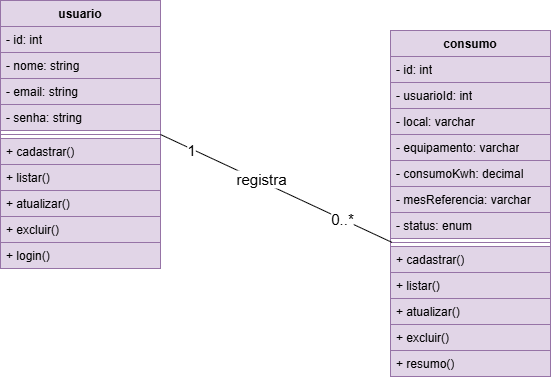

The diagram above was exported from draw.io. Its source (the exported page's mxGraphModel, read from the mxfile embedded in the PNG):
<mxGraphModel dx="1030" dy="562" grid="1" gridSize="10" guides="1" tooltips="1" connect="1" arrows="1" fold="1" page="1" pageScale="1" pageWidth="827" pageHeight="1169" math="0" shadow="0">
  <root>
    <mxCell id="0" />
    <mxCell id="1" parent="0" />
    <mxCell id="CffOczsWb15q3-nJ3CTD-1" parent="1" style="swimlane;fontStyle=1;align=center;verticalAlign=top;childLayout=stackLayout;horizontal=1;startSize=26;horizontalStack=0;resizeParent=1;resizeParentMax=0;resizeLast=0;collapsible=1;marginBottom=0;whiteSpace=wrap;html=1;fillColor=#e1d5e7;strokeColor=#9673a6;" value="usuario" vertex="1">
      <mxGeometry height="268" width="160" x="140" y="70" as="geometry" />
    </mxCell>
    <mxCell id="CffOczsWb15q3-nJ3CTD-5" parent="CffOczsWb15q3-nJ3CTD-1" style="text;strokeColor=#9673a6;fillColor=#e1d5e7;align=left;verticalAlign=top;spacingLeft=4;spacingRight=4;overflow=hidden;rotatable=0;points=[[0,0.5],[1,0.5]];portConstraint=eastwest;whiteSpace=wrap;html=1;" value="- id: int" vertex="1">
      <mxGeometry height="26" width="160" y="26" as="geometry" />
    </mxCell>
    <mxCell id="CffOczsWb15q3-nJ3CTD-2" parent="CffOczsWb15q3-nJ3CTD-1" style="text;strokeColor=#9673a6;fillColor=#e1d5e7;align=left;verticalAlign=top;spacingLeft=4;spacingRight=4;overflow=hidden;rotatable=0;points=[[0,0.5],[1,0.5]];portConstraint=eastwest;whiteSpace=wrap;html=1;" value="- nome:&amp;nbsp;&lt;span style=&quot;background-color: transparent; color: light-dark(#000000, var(--ge-light-color, #ffffff));&quot;&gt;string&lt;/span&gt;" vertex="1">
      <mxGeometry height="26" width="160" y="52" as="geometry" />
    </mxCell>
    <mxCell id="CffOczsWb15q3-nJ3CTD-6" parent="CffOczsWb15q3-nJ3CTD-1" style="text;strokeColor=#9673a6;fillColor=#e1d5e7;align=left;verticalAlign=top;spacingLeft=4;spacingRight=4;overflow=hidden;rotatable=0;points=[[0,0.5],[1,0.5]];portConstraint=eastwest;whiteSpace=wrap;html=1;" value="- email:&amp;nbsp;&lt;span style=&quot;background-color: transparent; color: light-dark(#000000, var(--ge-light-color, #ffffff));&quot;&gt;string&lt;/span&gt;" vertex="1">
      <mxGeometry height="26" width="160" y="78" as="geometry" />
    </mxCell>
    <mxCell id="CffOczsWb15q3-nJ3CTD-7" parent="CffOczsWb15q3-nJ3CTD-1" style="text;strokeColor=#9673a6;fillColor=#e1d5e7;align=left;verticalAlign=top;spacingLeft=4;spacingRight=4;overflow=hidden;rotatable=0;points=[[0,0.5],[1,0.5]];portConstraint=eastwest;whiteSpace=wrap;html=1;" value="- senha:&amp;nbsp;&lt;span style=&quot;background-color: transparent; color: light-dark(#000000, var(--ge-light-color, #ffffff));&quot;&gt;string&lt;/span&gt;" vertex="1">
      <mxGeometry height="26" width="160" y="104" as="geometry" />
    </mxCell>
    <mxCell id="CffOczsWb15q3-nJ3CTD-3" parent="CffOczsWb15q3-nJ3CTD-1" style="line;strokeWidth=1;fillColor=#e1d5e7;align=left;verticalAlign=middle;spacingTop=-1;spacingLeft=3;spacingRight=3;rotatable=0;labelPosition=right;points=[];portConstraint=eastwest;strokeColor=#9673a6;labelPerimeter=1;" value="" vertex="1">
      <mxGeometry height="8" width="160" y="130" as="geometry" />
    </mxCell>
    <mxCell id="CffOczsWb15q3-nJ3CTD-4" parent="CffOczsWb15q3-nJ3CTD-1" style="text;strokeColor=#9673a6;fillColor=#e1d5e7;align=left;verticalAlign=top;spacingLeft=4;spacingRight=4;overflow=hidden;rotatable=0;points=[[0,0.5],[1,0.5]];portConstraint=eastwest;whiteSpace=wrap;html=1;" value="+ cadastrar()" vertex="1">
      <mxGeometry height="26" width="160" y="138" as="geometry" />
    </mxCell>
    <mxCell id="CffOczsWb15q3-nJ3CTD-9" parent="CffOczsWb15q3-nJ3CTD-1" style="text;strokeColor=#9673a6;fillColor=#e1d5e7;align=left;verticalAlign=top;spacingLeft=4;spacingRight=4;overflow=hidden;rotatable=0;points=[[0,0.5],[1,0.5]];portConstraint=eastwest;whiteSpace=wrap;html=1;" value="+ listar()" vertex="1">
      <mxGeometry height="26" width="160" y="164" as="geometry" />
    </mxCell>
    <mxCell id="CffOczsWb15q3-nJ3CTD-10" parent="CffOczsWb15q3-nJ3CTD-1" style="text;strokeColor=#9673a6;fillColor=#e1d5e7;align=left;verticalAlign=top;spacingLeft=4;spacingRight=4;overflow=hidden;rotatable=0;points=[[0,0.5],[1,0.5]];portConstraint=eastwest;whiteSpace=wrap;html=1;" value="+ atualizar()" vertex="1">
      <mxGeometry height="26" width="160" y="190" as="geometry" />
    </mxCell>
    <mxCell id="CffOczsWb15q3-nJ3CTD-11" parent="CffOczsWb15q3-nJ3CTD-1" style="text;strokeColor=#9673a6;fillColor=#e1d5e7;align=left;verticalAlign=top;spacingLeft=4;spacingRight=4;overflow=hidden;rotatable=0;points=[[0,0.5],[1,0.5]];portConstraint=eastwest;whiteSpace=wrap;html=1;" value="+ excluir()" vertex="1">
      <mxGeometry height="26" width="160" y="216" as="geometry" />
    </mxCell>
    <mxCell id="CffOczsWb15q3-nJ3CTD-12" parent="CffOczsWb15q3-nJ3CTD-1" style="text;strokeColor=#9673a6;fillColor=#e1d5e7;align=left;verticalAlign=top;spacingLeft=4;spacingRight=4;overflow=hidden;rotatable=0;points=[[0,0.5],[1,0.5]];portConstraint=eastwest;whiteSpace=wrap;html=1;" value="+ login()" vertex="1">
      <mxGeometry height="26" width="160" y="242" as="geometry" />
    </mxCell>
    <mxCell id="CffOczsWb15q3-nJ3CTD-13" parent="1" style="swimlane;fontStyle=1;align=center;verticalAlign=top;childLayout=stackLayout;horizontal=1;startSize=26;horizontalStack=0;resizeParent=1;resizeParentMax=0;resizeLast=0;collapsible=1;marginBottom=0;whiteSpace=wrap;html=1;fillColor=#e1d5e7;strokeColor=#9673a6;" value="consumo" vertex="1">
      <mxGeometry height="346" width="160" x="530" y="100" as="geometry" />
    </mxCell>
    <mxCell id="CffOczsWb15q3-nJ3CTD-14" parent="CffOczsWb15q3-nJ3CTD-13" style="text;strokeColor=#9673a6;fillColor=#e1d5e7;align=left;verticalAlign=top;spacingLeft=4;spacingRight=4;overflow=hidden;rotatable=0;points=[[0,0.5],[1,0.5]];portConstraint=eastwest;whiteSpace=wrap;html=1;" value="- id: int" vertex="1">
      <mxGeometry height="26" width="160" y="26" as="geometry" />
    </mxCell>
    <mxCell id="CffOczsWb15q3-nJ3CTD-15" parent="CffOczsWb15q3-nJ3CTD-13" style="text;strokeColor=#9673a6;fillColor=#e1d5e7;align=left;verticalAlign=top;spacingLeft=4;spacingRight=4;overflow=hidden;rotatable=0;points=[[0,0.5],[1,0.5]];portConstraint=eastwest;whiteSpace=wrap;html=1;" value="- usuarioId:&amp;nbsp;&lt;span style=&quot;background-color: transparent; color: light-dark(#000000, var(--ge-light-color, #ffffff));&quot;&gt;int&lt;/span&gt;" vertex="1">
      <mxGeometry height="26" width="160" y="52" as="geometry" />
    </mxCell>
    <mxCell id="CffOczsWb15q3-nJ3CTD-16" parent="CffOczsWb15q3-nJ3CTD-13" style="text;strokeColor=#9673a6;fillColor=#e1d5e7;align=left;verticalAlign=top;spacingLeft=4;spacingRight=4;overflow=hidden;rotatable=0;points=[[0,0.5],[1,0.5]];portConstraint=eastwest;whiteSpace=wrap;html=1;" value="- local:&amp;nbsp;&lt;span style=&quot;background-color: transparent; color: light-dark(#000000, var(--ge-light-color, #ffffff));&quot;&gt;varchar&lt;/span&gt;" vertex="1">
      <mxGeometry height="26" width="160" y="78" as="geometry" />
    </mxCell>
    <mxCell id="CffOczsWb15q3-nJ3CTD-17" parent="CffOczsWb15q3-nJ3CTD-13" style="text;strokeColor=#9673a6;fillColor=#e1d5e7;align=left;verticalAlign=top;spacingLeft=4;spacingRight=4;overflow=hidden;rotatable=0;points=[[0,0.5],[1,0.5]];portConstraint=eastwest;whiteSpace=wrap;html=1;" value="-&amp;nbsp;&lt;span style=&quot;background-color: transparent; color: light-dark(#000000, var(--ge-light-color, #ffffff));&quot;&gt;equipamento&lt;/span&gt;&lt;span style=&quot;background-color: transparent; color: light-dark(#000000, var(--ge-light-color, #ffffff));&quot;&gt;:&amp;nbsp;&lt;/span&gt;&lt;span style=&quot;background-color: transparent; color: light-dark(#000000, var(--ge-light-color, #ffffff));&quot;&gt;varchar&lt;/span&gt;" vertex="1">
      <mxGeometry height="26" width="160" y="104" as="geometry" />
    </mxCell>
    <mxCell id="CffOczsWb15q3-nJ3CTD-26" parent="CffOczsWb15q3-nJ3CTD-13" style="text;strokeColor=#9673a6;fillColor=#e1d5e7;align=left;verticalAlign=top;spacingLeft=4;spacingRight=4;overflow=hidden;rotatable=0;points=[[0,0.5],[1,0.5]];portConstraint=eastwest;whiteSpace=wrap;html=1;" value="- consumoKwh&lt;span style=&quot;background-color: transparent; color: light-dark(#000000, var(--ge-light-color, #ffffff));&quot;&gt;:&amp;nbsp;&lt;/span&gt;&lt;span style=&quot;background-color: transparent; color: light-dark(#000000, var(--ge-light-color, #ffffff));&quot;&gt;decimal&lt;/span&gt;" vertex="1">
      <mxGeometry height="26" width="160" y="130" as="geometry" />
    </mxCell>
    <mxCell id="CffOczsWb15q3-nJ3CTD-25" parent="CffOczsWb15q3-nJ3CTD-13" style="text;strokeColor=#9673a6;fillColor=#e1d5e7;align=left;verticalAlign=top;spacingLeft=4;spacingRight=4;overflow=hidden;rotatable=0;points=[[0,0.5],[1,0.5]];portConstraint=eastwest;whiteSpace=wrap;html=1;" value="- mesReferencia: varchar" vertex="1">
      <mxGeometry height="26" width="160" y="156" as="geometry" />
    </mxCell>
    <mxCell id="CffOczsWb15q3-nJ3CTD-24" parent="CffOczsWb15q3-nJ3CTD-13" style="text;strokeColor=#9673a6;fillColor=#e1d5e7;align=left;verticalAlign=top;spacingLeft=4;spacingRight=4;overflow=hidden;rotatable=0;points=[[0,0.5],[1,0.5]];portConstraint=eastwest;whiteSpace=wrap;html=1;" value="- status: enum" vertex="1">
      <mxGeometry height="26" width="160" y="182" as="geometry" />
    </mxCell>
    <mxCell id="CffOczsWb15q3-nJ3CTD-18" parent="CffOczsWb15q3-nJ3CTD-13" style="line;strokeWidth=1;fillColor=#e1d5e7;align=left;verticalAlign=middle;spacingTop=-1;spacingLeft=3;spacingRight=3;rotatable=0;labelPosition=right;points=[];portConstraint=eastwest;strokeColor=#9673a6;labelPerimeter=1;" value="" vertex="1">
      <mxGeometry height="8" width="160" y="208" as="geometry" />
    </mxCell>
    <mxCell id="CffOczsWb15q3-nJ3CTD-19" parent="CffOczsWb15q3-nJ3CTD-13" style="text;strokeColor=#9673a6;fillColor=#e1d5e7;align=left;verticalAlign=top;spacingLeft=4;spacingRight=4;overflow=hidden;rotatable=0;points=[[0,0.5],[1,0.5]];portConstraint=eastwest;whiteSpace=wrap;html=1;" value="+ cadastrar()" vertex="1">
      <mxGeometry height="26" width="160" y="216" as="geometry" />
    </mxCell>
    <mxCell id="CffOczsWb15q3-nJ3CTD-20" parent="CffOczsWb15q3-nJ3CTD-13" style="text;strokeColor=#9673a6;fillColor=#e1d5e7;align=left;verticalAlign=top;spacingLeft=4;spacingRight=4;overflow=hidden;rotatable=0;points=[[0,0.5],[1,0.5]];portConstraint=eastwest;whiteSpace=wrap;html=1;" value="+ listar()" vertex="1">
      <mxGeometry height="26" width="160" y="242" as="geometry" />
    </mxCell>
    <mxCell id="CffOczsWb15q3-nJ3CTD-21" parent="CffOczsWb15q3-nJ3CTD-13" style="text;strokeColor=#9673a6;fillColor=#e1d5e7;align=left;verticalAlign=top;spacingLeft=4;spacingRight=4;overflow=hidden;rotatable=0;points=[[0,0.5],[1,0.5]];portConstraint=eastwest;whiteSpace=wrap;html=1;" value="+ atualizar()" vertex="1">
      <mxGeometry height="26" width="160" y="268" as="geometry" />
    </mxCell>
    <mxCell id="CffOczsWb15q3-nJ3CTD-22" parent="CffOczsWb15q3-nJ3CTD-13" style="text;strokeColor=#9673a6;fillColor=#e1d5e7;align=left;verticalAlign=top;spacingLeft=4;spacingRight=4;overflow=hidden;rotatable=0;points=[[0,0.5],[1,0.5]];portConstraint=eastwest;whiteSpace=wrap;html=1;" value="+ excluir()" vertex="1">
      <mxGeometry height="26" width="160" y="294" as="geometry" />
    </mxCell>
    <mxCell id="CffOczsWb15q3-nJ3CTD-23" parent="CffOczsWb15q3-nJ3CTD-13" style="text;strokeColor=#9673a6;fillColor=#e1d5e7;align=left;verticalAlign=top;spacingLeft=4;spacingRight=4;overflow=hidden;rotatable=0;points=[[0,0.5],[1,0.5]];portConstraint=eastwest;whiteSpace=wrap;html=1;" value="+ resumo()" vertex="1">
      <mxGeometry height="26" width="160" y="320" as="geometry" />
    </mxCell>
    <mxCell id="CffOczsWb15q3-nJ3CTD-27" edge="1" parent="1" source="CffOczsWb15q3-nJ3CTD-1" style="rounded=0;orthogonalLoop=1;jettySize=auto;html=1;defaultLabelBackgroundColor=page;endArrow=none;endFill=0;exitX=1;exitY=0.5;exitDx=0;exitDy=0;entryX=0.009;entryY=0.485;entryDx=0;entryDy=0;entryPerimeter=0;" target="CffOczsWb15q3-nJ3CTD-18" value="">
      <mxGeometry relative="1" x="0.2657" as="geometry">
        <mxPoint x="410" y="270" as="targetPoint" />
      </mxGeometry>
    </mxCell>
    <mxCell id="CffOczsWb15q3-nJ3CTD-28" connectable="0" parent="CffOczsWb15q3-nJ3CTD-27" style="edgeLabel;html=1;align=center;verticalAlign=middle;resizable=0;points=[];inheritText=1;defaultLabelBackgroundColor=page;" value="&lt;font style=&quot;font-size: 15px;&quot;&gt;1&lt;/font&gt;" vertex="1">
      <mxGeometry relative="1" x="-0.7361" y="-1" as="geometry">
        <mxPoint as="offset" />
      </mxGeometry>
    </mxCell>
    <mxCell id="CffOczsWb15q3-nJ3CTD-29" connectable="0" parent="CffOczsWb15q3-nJ3CTD-27" style="edgeLabel;html=1;align=center;verticalAlign=middle;resizable=0;points=[];inheritText=1;defaultLabelBackgroundColor=page;" value="&lt;font style=&quot;font-size: 15px;&quot;&gt;registra&lt;/font&gt;" vertex="1">
      <mxGeometry relative="1" x="-0.1412" y="1" as="geometry">
        <mxPoint y="-1" as="offset" />
      </mxGeometry>
    </mxCell>
    <mxCell id="CffOczsWb15q3-nJ3CTD-30" connectable="0" parent="CffOczsWb15q3-nJ3CTD-27" style="edgeLabel;html=1;align=center;verticalAlign=middle;resizable=0;points=[];inheritText=1;defaultLabelBackgroundColor=page;" value="&lt;font style=&quot;font-size: 15px;&quot;&gt;0..*&lt;/font&gt;" vertex="1">
      <mxGeometry relative="1" x="0.5649" as="geometry">
        <mxPoint as="offset" />
      </mxGeometry>
    </mxCell>
  </root>
</mxGraphModel>